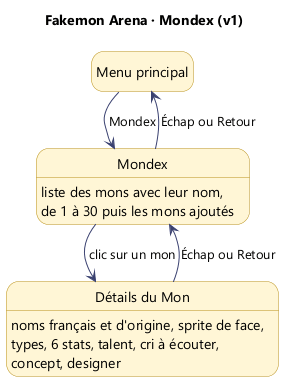

The diagram above was rendered by PlantUML. Its source (embedded in the PNG):
@startuml mondex
!pragma layout smetana
title Fakemon Arena · Mondex (v1)
skinparam defaultFontName Segoe UI
skinparam state {
  BackgroundColor #FFF6D6
  BorderColor #B8901A
  ArrowColor #3A4170
}
hide empty description

state "Menu principal" as Menu
state "Mondex" as Mondex : liste des mons avec leur nom,\nde 1 à 30 puis les mons ajoutés
state "Détails du Mon" as Details : noms français et d'origine, sprite de face,\ntypes, 6 stats, talent, cri à écouter,\nconcept, designer

Menu --> Mondex : Mondex
Mondex --> Details : clic sur un mon
Details --> Mondex : Échap ou Retour
Mondex --> Menu : Échap ou Retour
@enduml